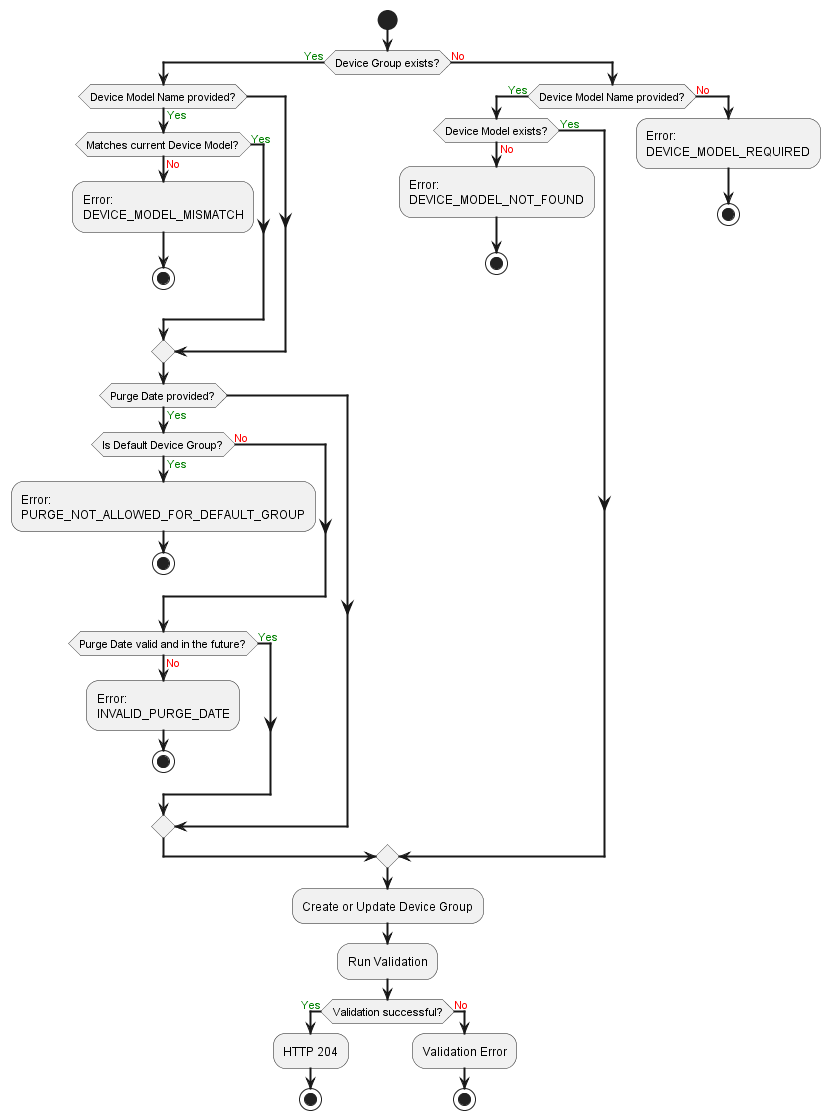

The diagram above was rendered by PlantUML. Its source (embedded in the PNG):
@startuml

skinparam ArrowThickness 2

start

if (Device Group exists?) then (<color:green>Yes</color>)
    if (Device Model Name provided?) then (<color:green>Yes</color>)
        if (Matches current Device Model?) then (<color:green>Yes</color>)
        else (<color:red>No</color>)
            :Error:\nDEVICE_MODEL_MISMATCH;
            stop
        endif
    endif

    if (Purge Date provided?) then (<color:green>Yes</color>)
        if (Is Default Device Group?) then (<color:green>Yes</color>)
            :Error:\nPURGE_NOT_ALLOWED_FOR_DEFAULT_GROUP;
            stop
        else (<color:red>No</color>)
        endif

        if (Purge Date valid and in the future?) then (<color:green>Yes</color>)
        else (<color:red>No</color>)
            :Error:\nINVALID_PURGE_DATE;
            stop
        endif
    endif

else (<color:red>No</color>)

    if (Device Model Name provided?) then (<color:green>Yes</color>)
        if (Device Model exists?) then (<color:green>Yes</color>)
        else (<color:red>No</color>)
            :Error:\nDEVICE_MODEL_NOT_FOUND;
            stop
        endif
    else (<color:red>No</color>)
        :Error:\nDEVICE_MODEL_REQUIRED;
        stop
    endif

endif

:Create or Update Device Group;

:Run Validation;

if (Validation successful?) then (<color:green>Yes</color>)
    :HTTP 204;
    stop
else (<color:red>No</color>)
    :Validation Error;
    stop
endif

@enduml